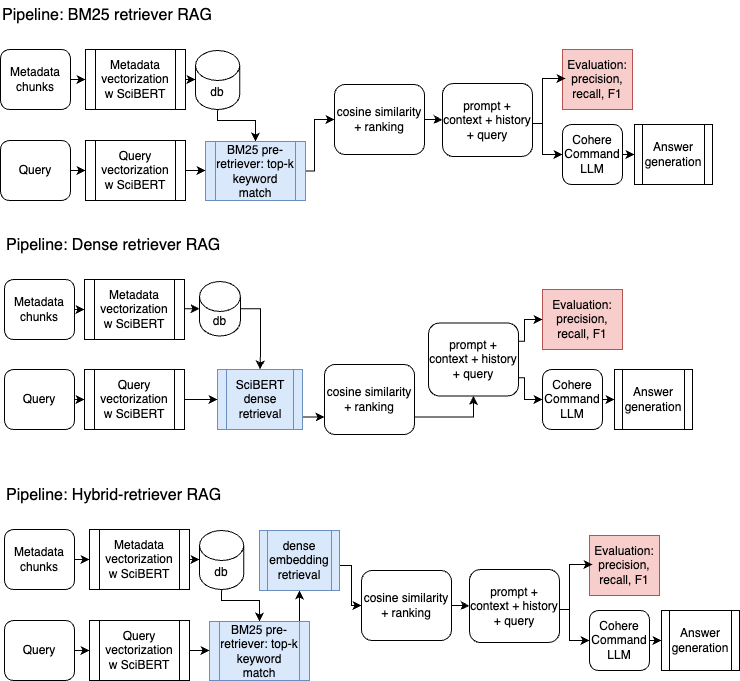

The diagram above was exported from draw.io. Its source (the exported page's mxGraphModel, read from the mxfile embedded in the PNG):
<mxGraphModel dx="954" dy="743" grid="1" gridSize="10" guides="1" tooltips="1" connect="1" arrows="1" fold="1" page="1" pageScale="1.5" pageWidth="1169" pageHeight="826" background="none" math="0" shadow="0">
  <root>
    <mxCell id="0" />
    <mxCell id="1" parent="0" />
    <mxCell id="2" value="" style="group" vertex="1" connectable="0" parent="1">
      <mxGeometry x="996" y="520" width="735" height="200" as="geometry" />
    </mxCell>
    <mxCell id="3" value="" style="group" vertex="1" connectable="0" parent="2">
      <mxGeometry width="735" height="200" as="geometry" />
    </mxCell>
    <mxCell id="4" style="edgeStyle=orthogonalEdgeStyle;rounded=0;orthogonalLoop=1;jettySize=auto;html=1;exitX=1;exitY=0.5;exitDx=0;exitDy=0;entryX=0;entryY=0.5;entryDx=0;entryDy=0;" edge="1" parent="3" source="5" target="9">
      <mxGeometry relative="1" as="geometry" />
    </mxCell>
    <mxCell id="5" value="Metadata chunks" style="rounded=1;whiteSpace=wrap;html=1;" vertex="1" parent="3">
      <mxGeometry y="49" width="70" height="60" as="geometry" />
    </mxCell>
    <mxCell id="6" style="edgeStyle=orthogonalEdgeStyle;rounded=0;orthogonalLoop=1;jettySize=auto;html=1;exitX=0.5;exitY=1;exitDx=0;exitDy=0;exitPerimeter=0;entryX=0.5;entryY=0;entryDx=0;entryDy=0;" edge="1" parent="3" source="7" target="14">
      <mxGeometry relative="1" as="geometry">
        <Array as="points">
          <mxPoint x="217" y="120" />
          <mxPoint x="255" y="120" />
        </Array>
      </mxGeometry>
    </mxCell>
    <mxCell id="7" value="db" style="shape=cylinder3;whiteSpace=wrap;html=1;boundedLbl=1;backgroundOutline=1;size=15;" vertex="1" parent="3">
      <mxGeometry x="195" y="50" width="44.25" height="59" as="geometry" />
    </mxCell>
    <mxCell id="8" value="cosine similarity + ranking" style="rounded=1;whiteSpace=wrap;html=1;labelPosition=center;verticalLabelPosition=middle;align=center;verticalAlign=middle;" vertex="1" parent="3">
      <mxGeometry x="334" y="84" width="90" height="70" as="geometry" />
    </mxCell>
    <mxCell id="9" value="Metadata vectorization w SciBERT" style="shape=process;whiteSpace=wrap;html=1;backgroundOutline=1;" vertex="1" parent="3">
      <mxGeometry x="85" y="49" width="100" height="60" as="geometry" />
    </mxCell>
    <mxCell id="10" style="edgeStyle=orthogonalEdgeStyle;rounded=0;orthogonalLoop=1;jettySize=auto;html=1;exitX=1;exitY=0.5;exitDx=0;exitDy=0;entryX=0;entryY=0.5;entryDx=0;entryDy=0;" edge="1" parent="3" source="23" target="18">
      <mxGeometry relative="1" as="geometry">
        <mxPoint x="542" y="123" as="sourcePoint" />
        <Array as="points">
          <mxPoint x="532" y="123" />
          <mxPoint x="542" y="123" />
          <mxPoint x="542" y="154" />
        </Array>
      </mxGeometry>
    </mxCell>
    <mxCell id="11" value="Evaluation:&lt;div&gt;precision, recall, F1&lt;/div&gt;" style="rounded=0;whiteSpace=wrap;html=1;fillColor=#f8cecc;strokeColor=#b85450;" vertex="1" parent="3">
      <mxGeometry x="562" y="49" width="70" height="60" as="geometry" />
    </mxCell>
    <mxCell id="12" value="Pipeline: BM25 retriever RAG" style="text;html=1;align=left;verticalAlign=middle;whiteSpace=wrap;rounded=0;fontSize=16;fontFamily=Helvetica;" vertex="1" parent="3">
      <mxGeometry width="280" height="30" as="geometry" />
    </mxCell>
    <mxCell id="13" style="edgeStyle=orthogonalEdgeStyle;rounded=0;orthogonalLoop=1;jettySize=auto;html=1;exitX=1;exitY=0.5;exitDx=0;exitDy=0;entryX=0;entryY=0.5;entryDx=0;entryDy=0;" edge="1" parent="3" source="14" target="8">
      <mxGeometry relative="1" as="geometry">
        <Array as="points">
          <mxPoint x="314" y="171" />
          <mxPoint x="314" y="119" />
        </Array>
      </mxGeometry>
    </mxCell>
    <mxCell id="14" value="BM25 pre-retriever: top-k keyword match" style="shape=process;whiteSpace=wrap;html=1;backgroundOutline=1;labelPosition=center;verticalLabelPosition=middle;align=center;verticalAlign=middle;fillColor=#dae8fc;strokeColor=#6c8ebf;" vertex="1" parent="3">
      <mxGeometry x="205" y="141" width="100" height="59" as="geometry" />
    </mxCell>
    <mxCell id="15" style="edgeStyle=orthogonalEdgeStyle;rounded=0;orthogonalLoop=1;jettySize=auto;html=1;entryX=0;entryY=0.5;entryDx=0;entryDy=0;" edge="1" parent="3" source="16" target="14">
      <mxGeometry relative="1" as="geometry" />
    </mxCell>
    <mxCell id="16" value="Query vectorization&lt;div&gt;w SciBERT&lt;/div&gt;" style="shape=process;whiteSpace=wrap;html=1;backgroundOutline=1;" vertex="1" parent="3">
      <mxGeometry x="85" y="140" width="100" height="60" as="geometry" />
    </mxCell>
    <mxCell id="17" style="edgeStyle=orthogonalEdgeStyle;rounded=0;orthogonalLoop=1;jettySize=auto;html=1;exitX=1;exitY=0.5;exitDx=0;exitDy=0;entryX=0;entryY=0.5;entryDx=0;entryDy=0;" edge="1" parent="3" source="8" target="23">
      <mxGeometry relative="1" as="geometry">
        <mxPoint x="449.5999999999999" y="93.36000000000013" as="targetPoint" />
        <Array as="points">
          <mxPoint x="434" y="119" />
        </Array>
      </mxGeometry>
    </mxCell>
    <mxCell id="18" value="Cohere Command LLM" style="rounded=1;whiteSpace=wrap;html=1;" vertex="1" parent="3">
      <mxGeometry x="562" y="124" width="60" height="60" as="geometry" />
    </mxCell>
    <mxCell id="19" value="Answer generation" style="shape=process;whiteSpace=wrap;html=1;backgroundOutline=1;" vertex="1" parent="3">
      <mxGeometry x="634" y="124" width="78" height="60" as="geometry" />
    </mxCell>
    <mxCell id="20" style="edgeStyle=orthogonalEdgeStyle;rounded=0;orthogonalLoop=1;jettySize=auto;html=1;exitX=1;exitY=0.5;exitDx=0;exitDy=0;entryX=0;entryY=0.5;entryDx=0;entryDy=0;" edge="1" parent="3" source="18" target="19">
      <mxGeometry relative="1" as="geometry" />
    </mxCell>
    <mxCell id="21" style="edgeStyle=orthogonalEdgeStyle;rounded=0;orthogonalLoop=1;jettySize=auto;html=1;exitX=1;exitY=0.5;exitDx=0;exitDy=0;entryX=0.043;entryY=0.483;entryDx=0;entryDy=0;entryPerimeter=0;" edge="1" parent="3" target="11">
      <mxGeometry relative="1" as="geometry">
        <mxPoint x="542" y="123" as="sourcePoint" />
        <Array as="points">
          <mxPoint x="542" y="78" />
        </Array>
      </mxGeometry>
    </mxCell>
    <mxCell id="22" style="edgeStyle=orthogonalEdgeStyle;rounded=0;orthogonalLoop=1;jettySize=auto;html=1;exitX=1;exitY=0.5;exitDx=0;exitDy=0;entryX=0;entryY=0.5;entryDx=0;entryDy=0;entryPerimeter=0;" edge="1" parent="3" source="9" target="7">
      <mxGeometry relative="1" as="geometry" />
    </mxCell>
    <mxCell id="23" value="prompt + context + history + query" style="rounded=1;whiteSpace=wrap;html=1;labelPosition=center;verticalLabelPosition=middle;align=center;verticalAlign=middle;" vertex="1" parent="3">
      <mxGeometry x="442" y="83" width="90" height="73" as="geometry" />
    </mxCell>
    <mxCell id="24" value="Query" style="rounded=1;whiteSpace=wrap;html=1;" vertex="1" parent="2">
      <mxGeometry y="140" width="70" height="60" as="geometry" />
    </mxCell>
    <mxCell id="25" style="edgeStyle=orthogonalEdgeStyle;rounded=0;orthogonalLoop=1;jettySize=auto;html=1;exitX=1;exitY=0.5;exitDx=0;exitDy=0;entryX=0;entryY=0.5;entryDx=0;entryDy=0;" edge="1" parent="2" source="24" target="16">
      <mxGeometry relative="1" as="geometry" />
    </mxCell>
    <mxCell id="26" value="" style="group" vertex="1" connectable="0" parent="1">
      <mxGeometry x="1000" y="750" width="688" height="204" as="geometry" />
    </mxCell>
    <mxCell id="27" style="edgeStyle=orthogonalEdgeStyle;rounded=0;orthogonalLoop=1;jettySize=auto;html=1;exitX=1;exitY=0.5;exitDx=0;exitDy=0;entryX=0;entryY=0.5;entryDx=0;entryDy=0;" edge="1" parent="26" source="28" target="36">
      <mxGeometry relative="1" as="geometry" />
    </mxCell>
    <mxCell id="28" value="Query" style="rounded=1;whiteSpace=wrap;html=1;" vertex="1" parent="26">
      <mxGeometry y="139" width="70" height="60" as="geometry" />
    </mxCell>
    <mxCell id="29" style="edgeStyle=orthogonalEdgeStyle;rounded=0;orthogonalLoop=1;jettySize=auto;html=1;exitX=1;exitY=0.5;exitDx=0;exitDy=0;entryX=0;entryY=0.5;entryDx=0;entryDy=0;" edge="1" parent="26" source="30" target="37">
      <mxGeometry relative="1" as="geometry" />
    </mxCell>
    <mxCell id="30" value="Metadata chunks" style="rounded=1;whiteSpace=wrap;html=1;" vertex="1" parent="26">
      <mxGeometry y="49" width="70" height="60" as="geometry" />
    </mxCell>
    <mxCell id="31" style="edgeStyle=orthogonalEdgeStyle;rounded=0;orthogonalLoop=1;jettySize=auto;html=1;exitX=1;exitY=0.5;exitDx=0;exitDy=0;exitPerimeter=0;entryX=0.5;entryY=0;entryDx=0;entryDy=0;" edge="1" parent="26" source="32" target="34">
      <mxGeometry relative="1" as="geometry" />
    </mxCell>
    <mxCell id="32" value="db" style="shape=cylinder3;whiteSpace=wrap;html=1;boundedLbl=1;backgroundOutline=1;size=15;" vertex="1" parent="26">
      <mxGeometry x="195" y="51" width="40.88" height="54.5" as="geometry" />
    </mxCell>
    <mxCell id="33" style="edgeStyle=orthogonalEdgeStyle;rounded=0;orthogonalLoop=1;jettySize=auto;html=1;exitX=1;exitY=0.75;exitDx=0;exitDy=0;entryX=0;entryY=0.75;entryDx=0;entryDy=0;" edge="1" parent="26" source="34" target="48">
      <mxGeometry relative="1" as="geometry">
        <Array as="points">
          <mxPoint x="298" y="186" />
        </Array>
      </mxGeometry>
    </mxCell>
    <mxCell id="34" value="SciBERT dense retrieval" style="shape=process;whiteSpace=wrap;html=1;backgroundOutline=1;fillColor=#dae8fc;strokeColor=#6c8ebf;" vertex="1" parent="26">
      <mxGeometry x="213" y="139" width="85" height="60" as="geometry" />
    </mxCell>
    <mxCell id="35" style="edgeStyle=orthogonalEdgeStyle;rounded=0;orthogonalLoop=1;jettySize=auto;html=1;exitX=1;exitY=0.5;exitDx=0;exitDy=0;" edge="1" parent="26" source="36" target="34">
      <mxGeometry relative="1" as="geometry" />
    </mxCell>
    <mxCell id="36" value="Query vectorization&lt;div&gt;w SciBERT&lt;/div&gt;" style="shape=process;whiteSpace=wrap;html=1;backgroundOutline=1;" vertex="1" parent="26">
      <mxGeometry x="80" y="139" width="100" height="60" as="geometry" />
    </mxCell>
    <mxCell id="37" value="Metadata vectorization w SciBERT" style="shape=process;whiteSpace=wrap;html=1;backgroundOutline=1;" vertex="1" parent="26">
      <mxGeometry x="80" y="49" width="100" height="60" as="geometry" />
    </mxCell>
    <mxCell id="38" style="edgeStyle=orthogonalEdgeStyle;rounded=0;orthogonalLoop=1;jettySize=auto;html=1;exitX=1;exitY=0.5;exitDx=0;exitDy=0;entryX=0;entryY=0.5;entryDx=0;entryDy=0;" edge="1" parent="26" source="39" target="40">
      <mxGeometry relative="1" as="geometry" />
    </mxCell>
    <mxCell id="39" value="Cohere Command&lt;div&gt;LLM&lt;/div&gt;" style="rounded=1;whiteSpace=wrap;html=1;" vertex="1" parent="26">
      <mxGeometry x="538" y="139" width="60" height="60" as="geometry" />
    </mxCell>
    <mxCell id="40" value="Answer generation" style="shape=process;whiteSpace=wrap;html=1;backgroundOutline=1;" vertex="1" parent="26">
      <mxGeometry x="610" y="139" width="78" height="60" as="geometry" />
    </mxCell>
    <mxCell id="41" style="edgeStyle=orthogonalEdgeStyle;rounded=0;orthogonalLoop=1;jettySize=auto;html=1;entryX=0;entryY=0.5;entryDx=0;entryDy=0;entryPerimeter=0;" edge="1" parent="26" source="37" target="32">
      <mxGeometry relative="1" as="geometry">
        <Array as="points">
          <mxPoint x="195" y="79" />
        </Array>
      </mxGeometry>
    </mxCell>
    <mxCell id="42" value="Evaluation:&lt;div&gt;precision, recall, F1&lt;/div&gt;" style="rounded=0;whiteSpace=wrap;html=1;fillColor=#f8cecc;strokeColor=#b85450;" vertex="1" parent="26">
      <mxGeometry x="538" y="59" width="80" height="60" as="geometry" />
    </mxCell>
    <mxCell id="43" value="Pipeline: Dense retriever RAG" style="text;html=1;align=left;verticalAlign=middle;whiteSpace=wrap;rounded=0;fontSize=16;fontFamily=Helvetica;" vertex="1" parent="26">
      <mxGeometry width="250" height="30" as="geometry" />
    </mxCell>
    <mxCell id="44" style="edgeStyle=orthogonalEdgeStyle;rounded=0;orthogonalLoop=1;jettySize=auto;html=1;exitX=1;exitY=0.25;exitDx=0;exitDy=0;entryX=0;entryY=0.5;entryDx=0;entryDy=0;" edge="1" parent="26" source="46" target="42">
      <mxGeometry relative="1" as="geometry">
        <Array as="points">
          <mxPoint x="520" y="111" />
          <mxPoint x="520" y="89" />
        </Array>
      </mxGeometry>
    </mxCell>
    <mxCell id="45" style="edgeStyle=orthogonalEdgeStyle;rounded=0;orthogonalLoop=1;jettySize=auto;html=1;exitX=1;exitY=0.75;exitDx=0;exitDy=0;entryX=0;entryY=0.5;entryDx=0;entryDy=0;" edge="1" parent="26" source="46" target="39">
      <mxGeometry relative="1" as="geometry">
        <Array as="points">
          <mxPoint x="520" y="147" />
          <mxPoint x="520" y="169" />
        </Array>
      </mxGeometry>
    </mxCell>
    <mxCell id="46" value="prompt + context + history + query" style="rounded=1;whiteSpace=wrap;html=1;labelPosition=center;verticalLabelPosition=middle;align=center;verticalAlign=middle;" vertex="1" parent="26">
      <mxGeometry x="424" y="92.5" width="90" height="73" as="geometry" />
    </mxCell>
    <mxCell id="47" style="edgeStyle=orthogonalEdgeStyle;rounded=0;orthogonalLoop=1;jettySize=auto;html=1;exitX=1;exitY=0.75;exitDx=0;exitDy=0;entryX=0.5;entryY=1;entryDx=0;entryDy=0;" edge="1" parent="26" source="48" target="46">
      <mxGeometry relative="1" as="geometry" />
    </mxCell>
    <mxCell id="48" value="cosine similarity + ranking" style="rounded=1;whiteSpace=wrap;html=1;labelPosition=center;verticalLabelPosition=middle;align=center;verticalAlign=middle;" vertex="1" parent="26">
      <mxGeometry x="320" y="134" width="90" height="70" as="geometry" />
    </mxCell>
    <mxCell id="49" value="" style="group" vertex="1" connectable="0" parent="1">
      <mxGeometry x="1000" y="1000" width="735" height="200" as="geometry" />
    </mxCell>
    <mxCell id="50" style="edgeStyle=orthogonalEdgeStyle;rounded=0;orthogonalLoop=1;jettySize=auto;html=1;exitX=1;exitY=0.5;exitDx=0;exitDy=0;entryX=0;entryY=0.5;entryDx=0;entryDy=0;" edge="1" parent="49" source="51" target="55">
      <mxGeometry relative="1" as="geometry" />
    </mxCell>
    <mxCell id="51" value="Metadata chunks" style="rounded=1;whiteSpace=wrap;html=1;" vertex="1" parent="49">
      <mxGeometry y="49" width="70" height="60" as="geometry" />
    </mxCell>
    <mxCell id="52" style="edgeStyle=orthogonalEdgeStyle;rounded=0;orthogonalLoop=1;jettySize=auto;html=1;exitX=0.5;exitY=1;exitDx=0;exitDy=0;exitPerimeter=0;entryX=0.5;entryY=0;entryDx=0;entryDy=0;" edge="1" parent="49" source="53" target="60">
      <mxGeometry relative="1" as="geometry">
        <Array as="points">
          <mxPoint x="217" y="120" />
          <mxPoint x="255" y="120" />
        </Array>
      </mxGeometry>
    </mxCell>
    <mxCell id="53" value="db" style="shape=cylinder3;whiteSpace=wrap;html=1;boundedLbl=1;backgroundOutline=1;size=15;" vertex="1" parent="49">
      <mxGeometry x="195" y="50" width="44.25" height="59" as="geometry" />
    </mxCell>
    <mxCell id="54" value="cosine similarity + ranking" style="rounded=1;whiteSpace=wrap;html=1;labelPosition=center;verticalLabelPosition=middle;align=center;verticalAlign=middle;" vertex="1" parent="49">
      <mxGeometry x="357" y="90" width="90" height="70" as="geometry" />
    </mxCell>
    <mxCell id="55" value="Metadata vectorization w SciBERT" style="shape=process;whiteSpace=wrap;html=1;backgroundOutline=1;" vertex="1" parent="49">
      <mxGeometry x="85" y="49" width="100" height="60" as="geometry" />
    </mxCell>
    <mxCell id="56" style="edgeStyle=orthogonalEdgeStyle;rounded=0;orthogonalLoop=1;jettySize=auto;html=1;exitX=1;exitY=0.5;exitDx=0;exitDy=0;entryX=0;entryY=0.5;entryDx=0;entryDy=0;" edge="1" parent="49" source="71" target="66">
      <mxGeometry relative="1" as="geometry">
        <mxPoint x="565" y="129" as="sourcePoint" />
        <Array as="points">
          <mxPoint x="555" y="129" />
          <mxPoint x="565" y="129" />
          <mxPoint x="565" y="160" />
        </Array>
      </mxGeometry>
    </mxCell>
    <mxCell id="57" value="Evaluation:&lt;div&gt;precision, recall, F1&lt;/div&gt;" style="rounded=0;whiteSpace=wrap;html=1;fillColor=#f8cecc;strokeColor=#b85450;" vertex="1" parent="49">
      <mxGeometry x="585" y="55" width="70" height="60" as="geometry" />
    </mxCell>
    <mxCell id="58" value="Pipeline: Hybrid-retriever RAG" style="text;html=1;align=left;verticalAlign=middle;whiteSpace=wrap;rounded=0;fontSize=16;fontFamily=Helvetica;" vertex="1" parent="49">
      <mxGeometry width="280" height="30" as="geometry" />
    </mxCell>
    <mxCell id="59" style="edgeStyle=orthogonalEdgeStyle;rounded=0;orthogonalLoop=1;jettySize=auto;html=1;exitX=0.75;exitY=0;exitDx=0;exitDy=0;entryX=0.5;entryY=1;entryDx=0;entryDy=0;" edge="1" parent="49" source="60" target="62">
      <mxGeometry relative="1" as="geometry" />
    </mxCell>
    <mxCell id="60" value="BM25 pre-retriever: top-k keyword match" style="shape=process;whiteSpace=wrap;html=1;backgroundOutline=1;labelPosition=center;verticalLabelPosition=middle;align=center;verticalAlign=middle;fillColor=#dae8fc;strokeColor=#6c8ebf;" vertex="1" parent="49">
      <mxGeometry x="205" y="141" width="100" height="59" as="geometry" />
    </mxCell>
    <mxCell id="61" style="edgeStyle=orthogonalEdgeStyle;rounded=0;orthogonalLoop=1;jettySize=auto;html=1;exitX=1;exitY=0.5;exitDx=0;exitDy=0;entryX=0;entryY=0.5;entryDx=0;entryDy=0;" edge="1" parent="49" source="62" target="54">
      <mxGeometry relative="1" as="geometry">
        <Array as="points">
          <mxPoint x="335" y="85" />
          <mxPoint x="347" y="85" />
          <mxPoint x="347" y="125" />
        </Array>
      </mxGeometry>
    </mxCell>
    <mxCell id="62" value="dense embedding retrieval" style="shape=process;whiteSpace=wrap;html=1;backgroundOutline=1;fillColor=#dae8fc;strokeColor=#6c8ebf;" vertex="1" parent="49">
      <mxGeometry x="255" y="50" width="80" height="60" as="geometry" />
    </mxCell>
    <mxCell id="63" style="edgeStyle=orthogonalEdgeStyle;rounded=0;orthogonalLoop=1;jettySize=auto;html=1;entryX=0;entryY=0.5;entryDx=0;entryDy=0;" edge="1" parent="49" source="64" target="60">
      <mxGeometry relative="1" as="geometry" />
    </mxCell>
    <mxCell id="64" value="Query vectorization&lt;div&gt;w SciBERT&lt;/div&gt;" style="shape=process;whiteSpace=wrap;html=1;backgroundOutline=1;" vertex="1" parent="49">
      <mxGeometry x="85" y="140" width="100" height="60" as="geometry" />
    </mxCell>
    <mxCell id="65" style="edgeStyle=orthogonalEdgeStyle;rounded=0;orthogonalLoop=1;jettySize=auto;html=1;exitX=1;exitY=0.5;exitDx=0;exitDy=0;entryX=0;entryY=0.5;entryDx=0;entryDy=0;" edge="1" parent="49" source="54" target="71">
      <mxGeometry relative="1" as="geometry">
        <mxPoint x="472.5999999999999" y="99.36000000000013" as="targetPoint" />
        <Array as="points">
          <mxPoint x="457" y="125" />
        </Array>
      </mxGeometry>
    </mxCell>
    <mxCell id="66" value="Cohere Command LLM" style="rounded=1;whiteSpace=wrap;html=1;" vertex="1" parent="49">
      <mxGeometry x="585" y="130" width="60" height="60" as="geometry" />
    </mxCell>
    <mxCell id="67" value="Answer generation" style="shape=process;whiteSpace=wrap;html=1;backgroundOutline=1;" vertex="1" parent="49">
      <mxGeometry x="657" y="130" width="78" height="60" as="geometry" />
    </mxCell>
    <mxCell id="68" style="edgeStyle=orthogonalEdgeStyle;rounded=0;orthogonalLoop=1;jettySize=auto;html=1;exitX=1;exitY=0.5;exitDx=0;exitDy=0;entryX=0;entryY=0.5;entryDx=0;entryDy=0;" edge="1" parent="49" source="66" target="67">
      <mxGeometry relative="1" as="geometry" />
    </mxCell>
    <mxCell id="69" style="edgeStyle=orthogonalEdgeStyle;rounded=0;orthogonalLoop=1;jettySize=auto;html=1;exitX=1;exitY=0.5;exitDx=0;exitDy=0;entryX=0.043;entryY=0.483;entryDx=0;entryDy=0;entryPerimeter=0;" edge="1" parent="49" target="57">
      <mxGeometry relative="1" as="geometry">
        <mxPoint x="565" y="129" as="sourcePoint" />
        <Array as="points">
          <mxPoint x="565" y="84" />
        </Array>
      </mxGeometry>
    </mxCell>
    <mxCell id="70" style="edgeStyle=orthogonalEdgeStyle;rounded=0;orthogonalLoop=1;jettySize=auto;html=1;exitX=1;exitY=0.5;exitDx=0;exitDy=0;entryX=0;entryY=0.5;entryDx=0;entryDy=0;entryPerimeter=0;" edge="1" parent="49" source="55" target="53">
      <mxGeometry relative="1" as="geometry" />
    </mxCell>
    <mxCell id="71" value="prompt + context + history + query" style="rounded=1;whiteSpace=wrap;html=1;labelPosition=center;verticalLabelPosition=middle;align=center;verticalAlign=middle;" vertex="1" parent="49">
      <mxGeometry x="465" y="89" width="90" height="73" as="geometry" />
    </mxCell>
    <mxCell id="72" value="Query" style="rounded=1;whiteSpace=wrap;html=1;" vertex="1" parent="1">
      <mxGeometry x="1000" y="1140" width="70" height="60" as="geometry" />
    </mxCell>
    <mxCell id="73" style="edgeStyle=orthogonalEdgeStyle;rounded=0;orthogonalLoop=1;jettySize=auto;html=1;exitX=1;exitY=0.5;exitDx=0;exitDy=0;entryX=0;entryY=0.5;entryDx=0;entryDy=0;" edge="1" source="72" target="64" parent="1">
      <mxGeometry relative="1" as="geometry" />
    </mxCell>
  </root>
</mxGraphModel>